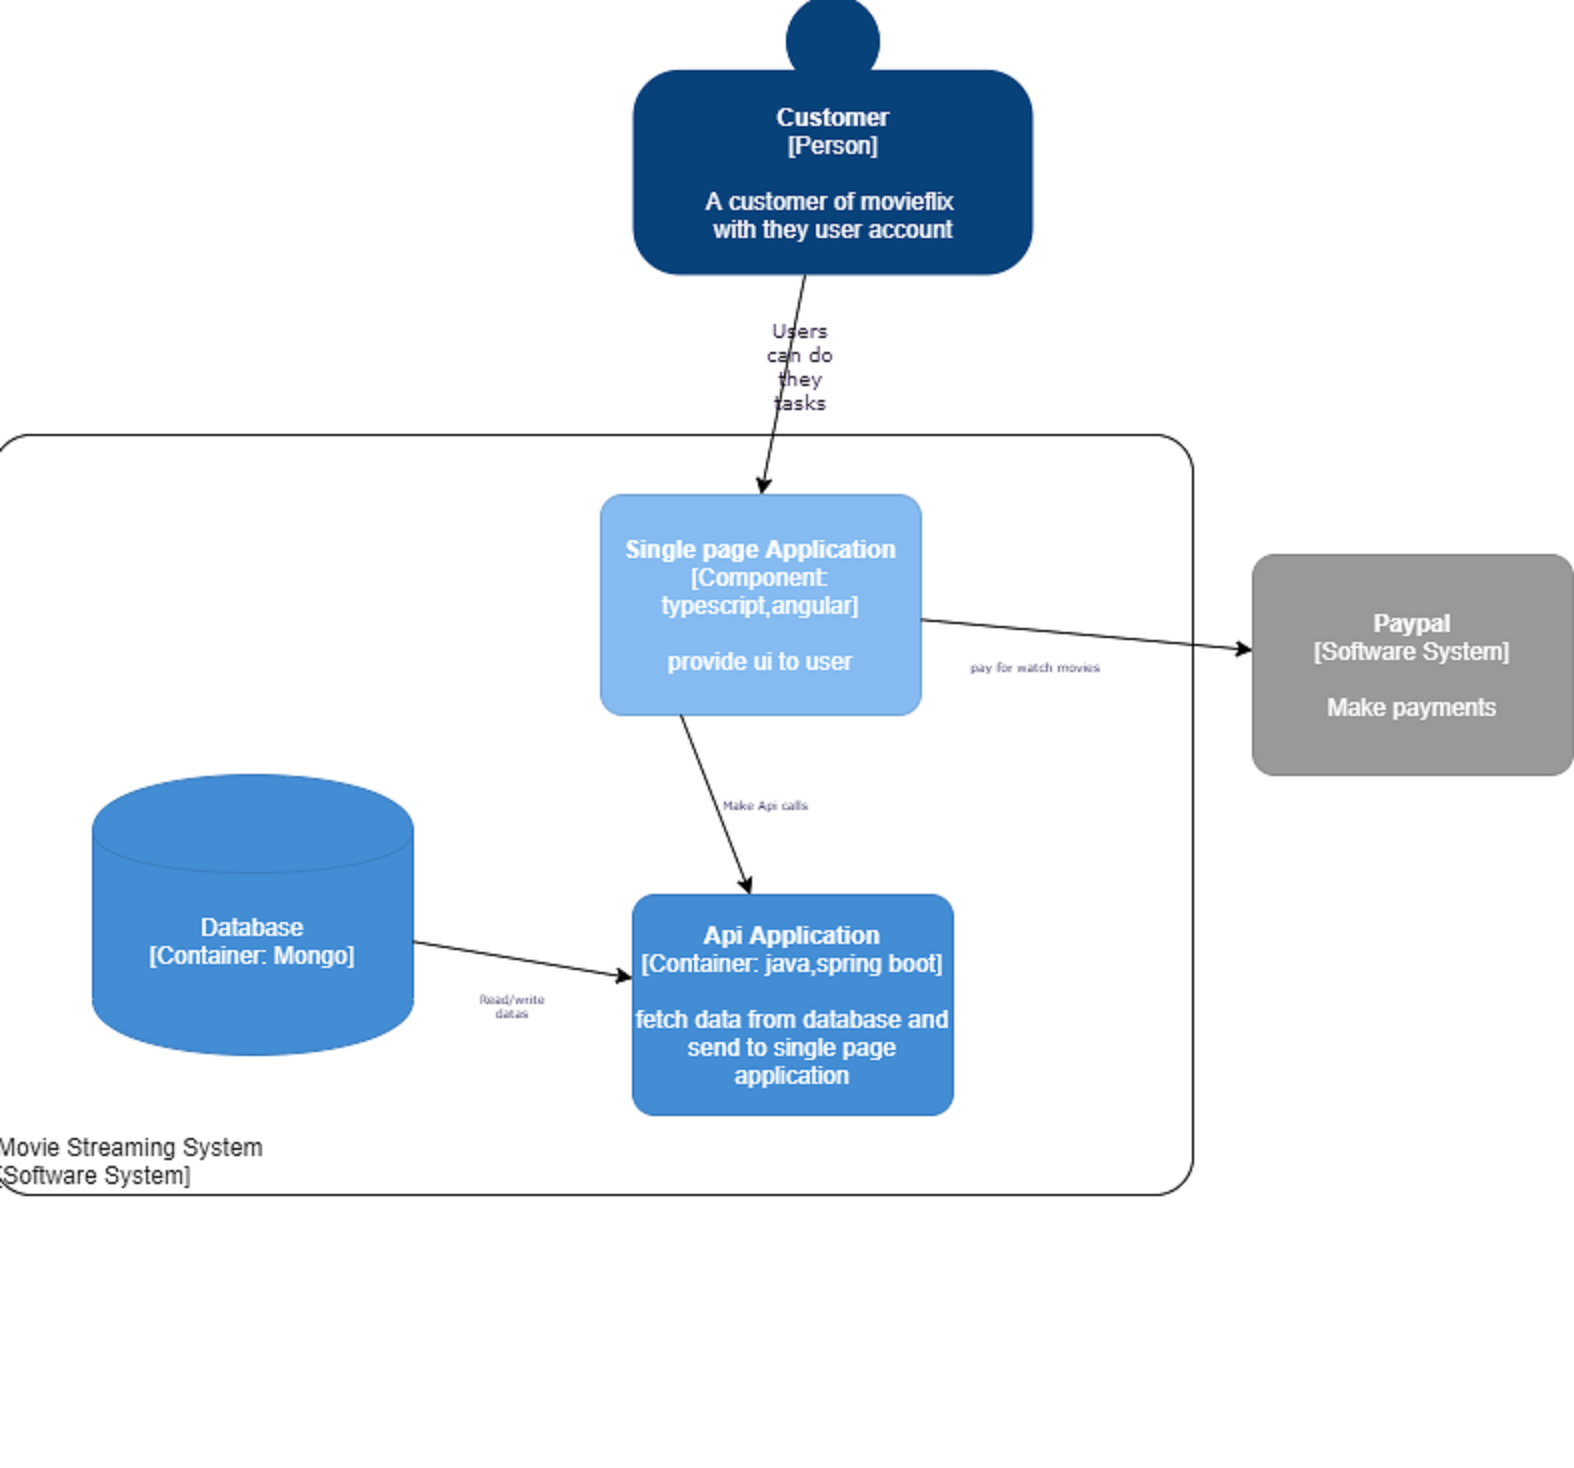

The diagram above was exported from draw.io. Its source (the exported page's mxGraphModel, read from the mxfile embedded in the PNG):
<mxGraphModel dx="920" dy="2852" grid="1" gridSize="10" guides="1" tooltips="1" connect="1" arrows="1" fold="1" page="1" pageScale="1" pageWidth="827" pageHeight="1169" math="0" shadow="0">
  <root>
    <mxCell id="8XXSUIAHQoKjVcKZ-QNC-0" />
    <mxCell id="8XXSUIAHQoKjVcKZ-QNC-1" parent="8XXSUIAHQoKjVcKZ-QNC-0" />
    <mxCell id="tAKfBPxoHDkbFika-fO7-0" value="&lt;h2&gt;&lt;br&gt;&lt;/h2&gt;" style="text;html=1;strokeColor=none;fillColor=none;align=center;verticalAlign=middle;whiteSpace=wrap;rounded=0;" parent="8XXSUIAHQoKjVcKZ-QNC-1" vertex="1">
      <mxGeometry x="365" y="60" width="110" height="30" as="geometry" />
    </mxCell>
    <mxCell id="MHd11BaPZnovLs2xnG3M-0" style="edgeStyle=orthogonalEdgeStyle;rounded=0;orthogonalLoop=1;jettySize=auto;html=1;exitX=0.75;exitY=0;exitDx=0;exitDy=0;fontFamily=Verdana;fontSize=6;fontColor=#FFFFFF;" parent="8XXSUIAHQoKjVcKZ-QNC-1" source="NP0mJjyNsC7WHrTztize-0" target="tAKfBPxoHDkbFika-fO7-0" edge="1">
      <mxGeometry relative="1" as="geometry" />
    </mxCell>
    <mxCell id="NP0mJjyNsC7WHrTztize-0" value="Person" style="text;html=1;strokeColor=none;fillColor=none;align=center;verticalAlign=middle;whiteSpace=wrap;rounded=0;fontColor=#FFFFFF;fontSize=6;" parent="8XXSUIAHQoKjVcKZ-QNC-1" vertex="1">
      <mxGeometry x="402.5" y="80" width="35" height="20" as="geometry" />
    </mxCell>
    <object placeholders="1" c4Name="Customer " c4Type="Person" c4Description="A customer of movieflix &#10; with they user account" label="&lt;b&gt;%c4Name%&lt;/b&gt;&lt;div&gt;[%c4Type%]&lt;/div&gt;&lt;br&gt;&lt;div&gt;%c4Description%&lt;/div&gt;" id="MHd11BaPZnovLs2xnG3M-3">
      <mxCell style="html=1;dashed=0;whitespace=wrap;fillColor=#08427b;strokeColor=none;fontColor=#ffffff;shape=mxgraph.c4.person;align=center;metaEdit=1;points=[[0.5,0,0],[1,0.5,0],[1,0.75,0],[0.75,1,0],[0.5,1,0],[0.25,1,0],[0,0.75,0],[0,0.5,0]];metaData={&quot;c4Type&quot;:{&quot;editable&quot;:false}};labelBackgroundColor=none;" parent="8XXSUIAHQoKjVcKZ-QNC-1" vertex="1">
        <mxGeometry x="350" y="-2320" width="200" height="140" as="geometry" />
      </mxCell>
    </object>
    <object placeholders="1" c4Name="Movie Streaming System" c4Type="DeploymentNode" c4OperationSystem="Software System" c4ScalingFactor="" label="&lt;div style=&quot;text-align: left&quot;&gt;%c4Name%&lt;/div&gt;&lt;div style=&quot;text-align: left&quot;&gt;[%c4OperationSystem%]&lt;/div&gt;&lt;div style=&quot;text-align: right&quot;&gt;%c4ScalingFactor%&lt;/div&gt;" id="MHd11BaPZnovLs2xnG3M-4">
      <mxCell style="rounded=1;whiteSpace=wrap;html=1;labelBackgroundColor=none;fillColor=#ffffff;fontColor=#000000;align=left;arcSize=5;strokeColor=#000000;verticalAlign=bottom;metaEdit=1;metaData={&quot;c4Type&quot;:{&quot;editable&quot;:false}};points=[[0.25,0,0],[0.5,0,0],[0.75,0,0],[1,0.25,0],[1,0.5,0],[1,0.75,0],[0.75,1,0],[0.5,1,0],[0.25,1,0],[0,0.75,0],[0,0.5,0],[0,0.25,0]];" parent="8XXSUIAHQoKjVcKZ-QNC-1" vertex="1">
        <mxGeometry x="30" y="-2100" width="600" height="380" as="geometry" />
      </mxCell>
    </object>
    <object placeholders="1" c4Name="Single page Application" c4Type="Component" c4Technology="typescript,angular" c4Description="provide ui to user" label="&lt;b&gt;%c4Name%&lt;/b&gt;&lt;div&gt;[%c4Type%: %c4Technology%]&lt;/div&gt;&lt;br&gt;&lt;div&gt;%c4Description%&lt;/div&gt;" id="MHd11BaPZnovLs2xnG3M-6">
      <mxCell style="rounded=1;whiteSpace=wrap;html=1;labelBackgroundColor=none;fillColor=#85BBF0;fontColor=#ffffff;align=center;arcSize=10;strokeColor=#78A8D8;metaEdit=1;metaData={&quot;c4Type&quot;:{&quot;editable&quot;:false}};points=[[0.25,0,0],[0.5,0,0],[0.75,0,0],[1,0.25,0],[1,0.5,0],[1,0.75,0],[0.75,1,0],[0.5,1,0],[0.25,1,0],[0,0.75,0],[0,0.5,0],[0,0.25,0]];" parent="8XXSUIAHQoKjVcKZ-QNC-1" vertex="1">
        <mxGeometry x="334" y="-2070" width="160" height="110.00000000000001" as="geometry" />
      </mxCell>
    </object>
    <object placeholders="1" c4Type="Database" c4Technology="Mongo" c4Description="" label="%c4Type%&lt;div&gt;[Container:&amp;nbsp;%c4Technology%]&lt;/div&gt;&lt;br&gt;&lt;div&gt;%c4Description%&lt;/div&gt;" id="MHd11BaPZnovLs2xnG3M-7">
      <mxCell style="shape=cylinder;whiteSpace=wrap;html=1;boundedLbl=1;rounded=0;labelBackgroundColor=none;fillColor=#438DD5;fontSize=12;fontColor=#ffffff;align=center;strokeColor=#3C7FC0;metaEdit=1;points=[[0.5,0,0],[1,0.25,0],[1,0.5,0],[1,0.75,0],[0.5,1,0],[0,0.75,0],[0,0.5,0],[0,0.25,0]];metaData={&quot;c4Type&quot;:{&quot;editable&quot;:false}};" parent="8XXSUIAHQoKjVcKZ-QNC-1" vertex="1">
        <mxGeometry x="80" y="-1930" width="160" height="140" as="geometry" />
      </mxCell>
    </object>
    <object placeholders="1" c4Name="Api Application" c4Type="Container" c4Technology="java,spring boot" c4Description="fetch data from database and send to single page application" label="&lt;b&gt;%c4Name%&lt;/b&gt;&lt;div&gt;[%c4Type%: %c4Technology%]&lt;/div&gt;&lt;br&gt;&lt;div&gt;%c4Description%&lt;/div&gt;" id="MHd11BaPZnovLs2xnG3M-9">
      <mxCell style="rounded=1;whiteSpace=wrap;html=1;labelBackgroundColor=none;fillColor=#438DD5;fontColor=#ffffff;align=center;arcSize=10;strokeColor=#3C7FC0;metaEdit=1;metaData={&quot;c4Type&quot;:{&quot;editable&quot;:false}};points=[[0.25,0,0],[0.5,0,0],[0.75,0,0],[1,0.25,0],[1,0.5,0],[1,0.75,0],[0.75,1,0],[0.5,1,0],[0.25,1,0],[0,0.75,0],[0,0.5,0],[0,0.25,0]];" parent="8XXSUIAHQoKjVcKZ-QNC-1" vertex="1">
        <mxGeometry x="350" y="-1870" width="160" height="110.00000000000001" as="geometry" />
      </mxCell>
    </object>
    <mxCell id="MHd11BaPZnovLs2xnG3M-11" value="Tex" style="text;html=1;align=center;verticalAlign=middle;resizable=0;points=[];autosize=1;fontSize=6;fontFamily=Verdana;fontColor=#FFFFFF;" parent="8XXSUIAHQoKjVcKZ-QNC-1" vertex="1">
      <mxGeometry x="445" y="-2135" width="30" height="10" as="geometry" />
    </mxCell>
    <mxCell id="MHd11BaPZnovLs2xnG3M-14" value="jnew" style="text;html=1;align=center;verticalAlign=middle;resizable=0;points=[];autosize=1;fontSize=6;fontFamily=Verdana;fontColor=#FFFFFF;" parent="8XXSUIAHQoKjVcKZ-QNC-1" vertex="1">
      <mxGeometry x="425" y="-2155" width="30" height="10" as="geometry" />
    </mxCell>
    <mxCell id="MHd11BaPZnovLs2xnG3M-15" value="&lt;font color=&quot;#190033&quot; size=&quot;1&quot;&gt;Users can do they tasks&lt;/font&gt;" style="text;html=1;strokeColor=none;fillColor=none;align=center;verticalAlign=middle;whiteSpace=wrap;rounded=0;labelBackgroundColor=none;fontFamily=Verdana;fontSize=6;fontColor=#FFFFFF;" parent="8XXSUIAHQoKjVcKZ-QNC-1" vertex="1">
      <mxGeometry x="414" y="-2145" width="40" height="20" as="geometry" />
    </mxCell>
    <mxCell id="MHd11BaPZnovLs2xnG3M-19" value="" style="endArrow=classic;html=1;fontFamily=Verdana;fontSize=6;fontColor=#FFFFFF;entryX=0.5;entryY=0;entryDx=0;entryDy=0;entryPerimeter=0;" parent="8XXSUIAHQoKjVcKZ-QNC-1" source="MHd11BaPZnovLs2xnG3M-3" target="MHd11BaPZnovLs2xnG3M-6" edge="1">
      <mxGeometry width="50" height="50" relative="1" as="geometry">
        <mxPoint x="370" y="-1950" as="sourcePoint" />
        <mxPoint x="420" y="-2000" as="targetPoint" />
      </mxGeometry>
    </mxCell>
    <mxCell id="MHd11BaPZnovLs2xnG3M-20" value="" style="endArrow=classic;html=1;fontFamily=Verdana;fontSize=6;fontColor=#FFFFFF;exitX=0.25;exitY=1;exitDx=0;exitDy=0;exitPerimeter=0;" parent="8XXSUIAHQoKjVcKZ-QNC-1" source="MHd11BaPZnovLs2xnG3M-6" target="MHd11BaPZnovLs2xnG3M-9" edge="1">
      <mxGeometry width="50" height="50" relative="1" as="geometry">
        <mxPoint x="370" y="-1950" as="sourcePoint" />
        <mxPoint x="420" y="-2000" as="targetPoint" />
      </mxGeometry>
    </mxCell>
    <mxCell id="MHd11BaPZnovLs2xnG3M-21" value="" style="endArrow=classic;html=1;fontFamily=Verdana;fontSize=6;fontColor=#FFFFFF;" parent="8XXSUIAHQoKjVcKZ-QNC-1" source="MHd11BaPZnovLs2xnG3M-7" target="MHd11BaPZnovLs2xnG3M-9" edge="1">
      <mxGeometry width="50" height="50" relative="1" as="geometry">
        <mxPoint x="370" y="-1950" as="sourcePoint" />
        <mxPoint x="420" y="-2000" as="targetPoint" />
      </mxGeometry>
    </mxCell>
    <mxCell id="MHd11BaPZnovLs2xnG3M-25" value="Make Api calls" style="text;html=1;strokeColor=none;fillColor=none;align=center;verticalAlign=middle;whiteSpace=wrap;rounded=0;labelBackgroundColor=none;fontFamily=Verdana;fontSize=6;fontColor=#000033;" parent="8XXSUIAHQoKjVcKZ-QNC-1" vertex="1">
      <mxGeometry x="388" y="-1930" width="57" height="30" as="geometry" />
    </mxCell>
    <mxCell id="MHd11BaPZnovLs2xnG3M-26" value="Read/write datas" style="text;html=1;strokeColor=none;fillColor=none;align=center;verticalAlign=middle;whiteSpace=wrap;rounded=0;labelBackgroundColor=none;fontFamily=Verdana;fontSize=6;fontColor=#000033;" parent="8XXSUIAHQoKjVcKZ-QNC-1" vertex="1">
      <mxGeometry x="270" y="-1825" width="40" height="20" as="geometry" />
    </mxCell>
    <object placeholders="1" c4Name="Paypal" c4Type="Software System" c4Description="Make payments&#10;" label="&lt;b&gt;%c4Name%&lt;/b&gt;&lt;div&gt;[%c4Type%]&lt;/div&gt;&lt;br&gt;&lt;div&gt;%c4Description%&lt;/div&gt;" id="XJBd6IzN4LeLMGXdFTl0-0">
      <mxCell style="rounded=1;whiteSpace=wrap;html=1;labelBackgroundColor=none;fillColor=#999999;fontColor=#ffffff;align=center;arcSize=10;strokeColor=#8A8A8A;metaEdit=1;metaData={&quot;c4Type&quot;:{&quot;editable&quot;:false}};points=[[0.25,0,0],[0.5,0,0],[0.75,0,0],[1,0.25,0],[1,0.5,0],[1,0.75,0],[0.75,1,0],[0.5,1,0],[0.25,1,0],[0,0.75,0],[0,0.5,0],[0,0.25,0]];" parent="8XXSUIAHQoKjVcKZ-QNC-1" vertex="1">
        <mxGeometry x="660" y="-2040" width="160" height="110.00000000000001" as="geometry" />
      </mxCell>
    </object>
    <mxCell id="XJBd6IzN4LeLMGXdFTl0-1" value="" style="endArrow=classic;html=1;fontFamily=Verdana;fontSize=6;fontColor=#000033;" parent="8XXSUIAHQoKjVcKZ-QNC-1" source="MHd11BaPZnovLs2xnG3M-6" target="XJBd6IzN4LeLMGXdFTl0-0" edge="1">
      <mxGeometry width="50" height="50" relative="1" as="geometry">
        <mxPoint x="440" y="-1940" as="sourcePoint" />
        <mxPoint x="490" y="-1990" as="targetPoint" />
      </mxGeometry>
    </mxCell>
    <mxCell id="XJBd6IzN4LeLMGXdFTl0-3" value="pay for watch movies&lt;br&gt;" style="edgeLabel;html=1;align=center;verticalAlign=middle;resizable=0;points=[];fontSize=6;fontFamily=Verdana;fontColor=#000033;" parent="XJBd6IzN4LeLMGXdFTl0-1" vertex="1" connectable="0">
      <mxGeometry x="-0.2422" y="-3" relative="1" as="geometry">
        <mxPoint x="-6.46" y="13.88" as="offset" />
      </mxGeometry>
    </mxCell>
  </root>
</mxGraphModel>